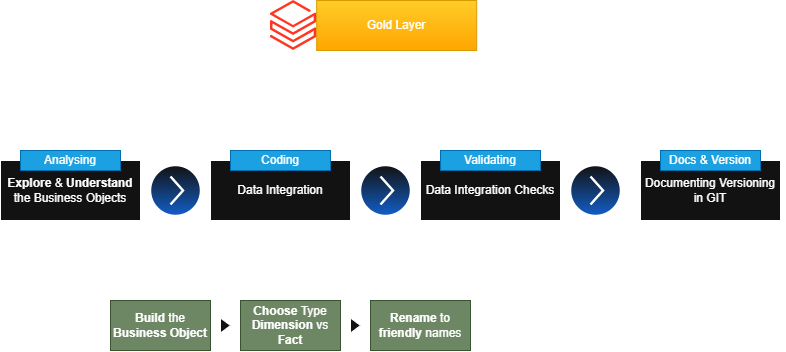

The diagram above was exported from draw.io. Its source (the exported page's mxGraphModel, read from the mxfile embedded in the PNG):
<mxGraphModel dx="1188" dy="729" grid="1" gridSize="10" guides="1" tooltips="1" connect="1" arrows="1" fold="1" page="1" pageScale="1" pageWidth="827" pageHeight="1169" math="0" shadow="0">
  <root>
    <mxCell id="0" />
    <mxCell id="1" parent="0" />
    <mxCell id="C9gZgxs-6FiZlNLCvKfH-1" parent="1" style="rounded=0;whiteSpace=wrap;html=1;fillColor=#ffcd28;strokeColor=#d79b00;gradientColor=#ffa500;" value="Gold Layer" vertex="1">
      <mxGeometry height="50" width="160" x="346.18000000000006" y="50" as="geometry" />
    </mxCell>
    <mxCell id="C9gZgxs-6FiZlNLCvKfH-2" parent="1" style="image;aspect=fixed;html=1;points=[];align=center;fontSize=12;image=img/lib/azure2/analytics/Azure_Databricks.svg;" value="" vertex="1">
      <mxGeometry height="50" width="46.18" x="300" y="50" as="geometry" />
    </mxCell>
    <mxCell id="C9gZgxs-6FiZlNLCvKfH-3" parent="1" style="rounded=0;whiteSpace=wrap;html=1;" value="&lt;b&gt;Explore &lt;/b&gt;&amp;amp;&lt;b&gt; Understand &lt;/b&gt;the Business Objects" vertex="1">
      <mxGeometry height="60" width="140" x="30" y="210" as="geometry" />
    </mxCell>
    <mxCell id="C9gZgxs-6FiZlNLCvKfH-4" parent="1" style="rounded=0;whiteSpace=wrap;html=1;fillColor=#1ba1e2;fontColor=#ffffff;strokeColor=#006EAF;" value="Analysing" vertex="1">
      <mxGeometry height="20" width="100" x="50" y="200" as="geometry" />
    </mxCell>
    <mxCell id="C9gZgxs-6FiZlNLCvKfH-5" parent="1" style="verticalLabelPosition=bottom;verticalAlign=top;html=1;shadow=0;dashed=0;strokeWidth=1;shape=mxgraph.ios.iArrowIcon;fillColor2=#135Ec8;sketch=0;" value="" vertex="1">
      <mxGeometry height="50" width="50" x="180" y="215" as="geometry" />
    </mxCell>
    <mxCell id="C9gZgxs-6FiZlNLCvKfH-6" parent="1" style="rounded=0;whiteSpace=wrap;html=1;" value="Data Integration" vertex="1">
      <mxGeometry height="60" width="140" x="240" y="210" as="geometry" />
    </mxCell>
    <mxCell id="C9gZgxs-6FiZlNLCvKfH-7" parent="1" style="rounded=0;whiteSpace=wrap;html=1;fillColor=#1ba1e2;fontColor=#ffffff;strokeColor=#006EAF;" value="Coding" vertex="1">
      <mxGeometry height="20" width="100" x="260" y="200" as="geometry" />
    </mxCell>
    <mxCell id="C9gZgxs-6FiZlNLCvKfH-8" parent="1" style="verticalLabelPosition=bottom;verticalAlign=top;html=1;shadow=0;dashed=0;strokeWidth=1;shape=mxgraph.ios.iArrowIcon;fillColor2=#135Ec8;sketch=0;" value="" vertex="1">
      <mxGeometry height="50" width="50" x="390" y="215" as="geometry" />
    </mxCell>
    <mxCell id="C9gZgxs-6FiZlNLCvKfH-9" parent="1" style="rounded=0;whiteSpace=wrap;html=1;" value="Data Integration Checks" vertex="1">
      <mxGeometry height="60" width="140" x="450" y="210" as="geometry" />
    </mxCell>
    <mxCell id="C9gZgxs-6FiZlNLCvKfH-10" parent="1" style="rounded=0;whiteSpace=wrap;html=1;fillColor=#1ba1e2;fontColor=#ffffff;strokeColor=#006EAF;" value="Validating" vertex="1">
      <mxGeometry height="20" width="100" x="470" y="200" as="geometry" />
    </mxCell>
    <mxCell id="C9gZgxs-6FiZlNLCvKfH-11" edge="1" parent="1" style="endArrow=none;dashed=1;html=1;dashPattern=1 3;strokeWidth=2;rounded=0;" value="">
      <mxGeometry height="50" relative="1" width="50" as="geometry">
        <mxPoint x="140" y="350" as="sourcePoint" />
        <mxPoint x="240" y="270" as="targetPoint" />
      </mxGeometry>
    </mxCell>
    <mxCell id="C9gZgxs-6FiZlNLCvKfH-12" edge="1" parent="1" style="endArrow=none;dashed=1;html=1;dashPattern=1 3;strokeWidth=2;rounded=0;" value="">
      <mxGeometry height="50" relative="1" width="50" as="geometry">
        <mxPoint x="380" y="270" as="sourcePoint" />
        <mxPoint x="500" y="350" as="targetPoint" />
      </mxGeometry>
    </mxCell>
    <mxCell id="C9gZgxs-6FiZlNLCvKfH-13" parent="1" style="rounded=0;whiteSpace=wrap;html=1;fillColor=#6d8764;strokeColor=#3A5431;fontColor=#ffffff;" value="&lt;b&gt;Build &lt;/b&gt;the &lt;b&gt;Business Object&lt;/b&gt;" vertex="1">
      <mxGeometry height="50" width="100" x="140" y="350" as="geometry" />
    </mxCell>
    <mxCell id="C9gZgxs-6FiZlNLCvKfH-14" parent="1" style="rounded=0;whiteSpace=wrap;html=1;fillColor=#6d8764;strokeColor=#3A5431;fontColor=#ffffff;" value="&lt;b&gt;Choose &lt;/b&gt;Type &lt;b&gt;Dimension &lt;/b&gt;vs &lt;b&gt;Fact&lt;/b&gt;" vertex="1">
      <mxGeometry height="50" width="100" x="270" y="350" as="geometry" />
    </mxCell>
    <mxCell id="C9gZgxs-6FiZlNLCvKfH-15" parent="1" style="rounded=0;whiteSpace=wrap;html=1;fillColor=#6d8764;strokeColor=#3A5431;fontColor=#ffffff;" value="&lt;b&gt;Rename &lt;/b&gt;to &lt;b&gt;friendly &lt;/b&gt;names" vertex="1">
      <mxGeometry height="50" width="100" x="400" y="350" as="geometry" />
    </mxCell>
    <mxCell id="C9gZgxs-6FiZlNLCvKfH-16" parent="1" style="triangle;whiteSpace=wrap;html=1;" value="" vertex="1">
      <mxGeometry height="15" width="10" x="250" y="367.5" as="geometry" />
    </mxCell>
    <mxCell id="C9gZgxs-6FiZlNLCvKfH-17" parent="1" style="triangle;whiteSpace=wrap;html=1;" value="" vertex="1">
      <mxGeometry height="15" width="10" x="380" y="367.5" as="geometry" />
    </mxCell>
    <mxCell id="C9gZgxs-6FiZlNLCvKfH-18" parent="1" style="verticalLabelPosition=bottom;verticalAlign=top;html=1;shadow=0;dashed=0;strokeWidth=1;shape=mxgraph.ios.iArrowIcon;fillColor2=#135Ec8;sketch=0;" value="" vertex="1">
      <mxGeometry height="50" width="50" x="600" y="215" as="geometry" />
    </mxCell>
    <mxCell id="C9gZgxs-6FiZlNLCvKfH-19" parent="1" style="rounded=0;whiteSpace=wrap;html=1;" value="Documenting Versioning in GIT" vertex="1">
      <mxGeometry height="60" width="140" x="670" y="210" as="geometry" />
    </mxCell>
    <mxCell id="C9gZgxs-6FiZlNLCvKfH-20" parent="1" style="rounded=0;whiteSpace=wrap;html=1;fillColor=#1ba1e2;fontColor=#ffffff;strokeColor=#006EAF;" value="Docs &amp;amp; Version" vertex="1">
      <mxGeometry height="20" width="100" x="690" y="200" as="geometry" />
    </mxCell>
    <mxCell id="C9gZgxs-6FiZlNLCvKfH-22" edge="1" parent="1" style="curved=1;endArrow=classic;html=1;rounded=0;edgeStyle=orthogonalEdgeStyle;dashed=1;" value="">
      <mxGeometry height="50" relative="1" width="50" as="geometry">
        <mxPoint x="790" y="130" as="sourcePoint" />
        <mxPoint x="746.6666666666665" y="200" as="targetPoint" />
      </mxGeometry>
    </mxCell>
    <mxCell id="C9gZgxs-6FiZlNLCvKfH-25" parent="1" style="text;html=1;whiteSpace=wrap;strokeColor=none;fillColor=none;align=center;verticalAlign=middle;rounded=0;autosize=1;resizable=0;" value="&lt;font style=&quot;font-size: 8px;&quot;&gt;Data Model&lt;/font&gt;&lt;div&gt;&lt;font style=&quot;font-size: 8px;&quot;&gt;Data Catalog&lt;/font&gt;&lt;/div&gt;&lt;div&gt;&lt;font style=&quot;font-size: 8px;&quot;&gt;Data Flow&lt;/font&gt;&lt;/div&gt;" vertex="1">
      <mxGeometry height="60" width="70" x="745" y="140" as="geometry" />
    </mxCell>
  </root>
</mxGraphModel>